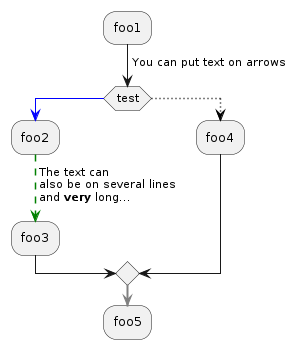

The diagram above was rendered by PlantUML. Its source (embedded in the PNG):
@startuml activity03
:foo1;
-> You can put text on arrows;
if (test) then
  -[#blue]->
  :foo2;
  -[#green,dashed]-> The text can
  also be on several lines
  and **very** long...;
  :foo3;
else
  -[#black,dotted]->
  :foo4;
endif
-[#gray,bold]->
:foo5;
@enduml